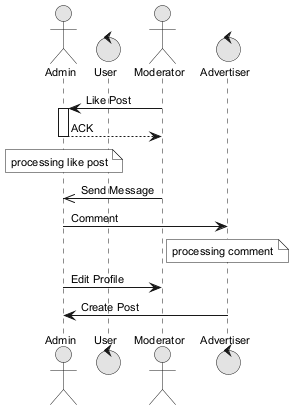

The diagram above was rendered by PlantUML. Its source (embedded in the PNG):
@startuml
skinparam monochrome true
skinparam defaultFontSize 11
actor "Admin" as A
control "User" as U
actor "Moderator" as M
control "Advertiser" as A2
M -> A : Like Post
activate A
A --> M : ACK
deactivate A
note over A : processing like post
M ->> A : Send Message
A -> A2 : Comment
note over A2 : processing comment
A -> M : Edit Profile
A2 -> A : Create Post
@enduml